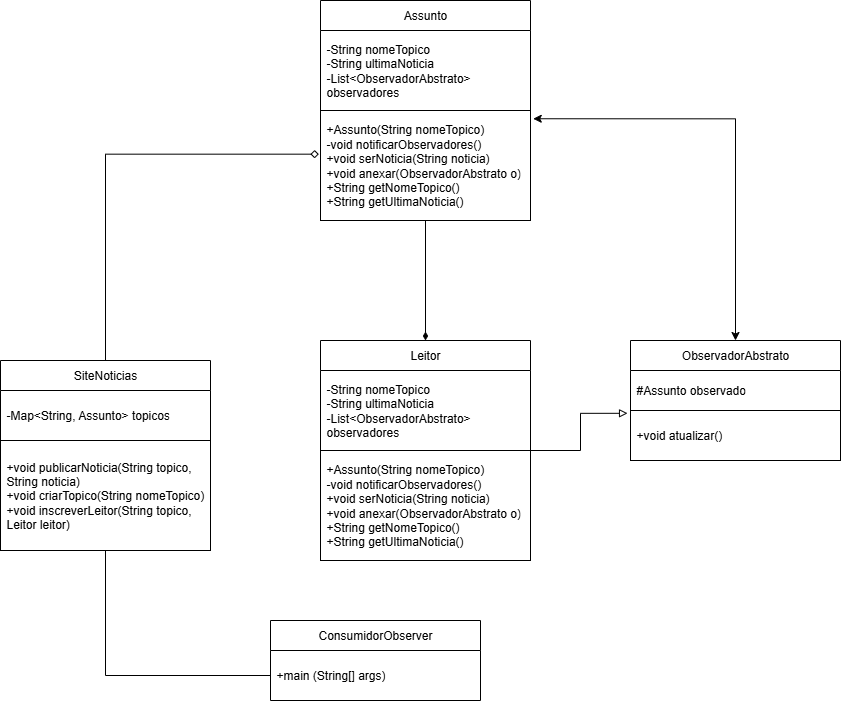

The diagram above was exported from draw.io. Its source (the exported page's mxGraphModel, read from the mxfile embedded in the PNG):
<mxGraphModel dx="2135" dy="878" grid="1" gridSize="10" guides="1" tooltips="1" connect="1" arrows="1" fold="1" page="1" pageScale="1" pageWidth="2336" pageHeight="1654" math="0" shadow="0">
  <root>
    <mxCell id="0" />
    <mxCell id="1" parent="0" />
    <mxCell id="0Yi2caz7zUwRBRPu4CnS-1" value="Assunto" style="swimlane;fontStyle=0;childLayout=stackLayout;horizontal=1;startSize=30;horizontalStack=0;resizeParent=1;resizeParentMax=0;resizeLast=0;collapsible=1;marginBottom=0;whiteSpace=wrap;html=1;" vertex="1" parent="1">
      <mxGeometry x="400" y="490" width="210" height="220" as="geometry" />
    </mxCell>
    <mxCell id="0Yi2caz7zUwRBRPu4CnS-2" value="-String nomeTopico&lt;div&gt;-String ultimaNoticia&lt;/div&gt;&lt;div&gt;-List&amp;lt;ObservadorAbstrato&amp;gt; observadores&lt;/div&gt;" style="text;strokeColor=none;fillColor=none;align=left;verticalAlign=middle;spacingLeft=4;spacingRight=4;overflow=hidden;points=[[0,0.5],[1,0.5]];portConstraint=eastwest;rotatable=0;whiteSpace=wrap;html=1;" vertex="1" parent="0Yi2caz7zUwRBRPu4CnS-1">
      <mxGeometry y="30" width="210" height="80" as="geometry" />
    </mxCell>
    <mxCell id="0Yi2caz7zUwRBRPu4CnS-4" value="+Assunto(String nomeTopico)&lt;div&gt;-void notificarObservadores()&lt;/div&gt;&lt;div&gt;+void serNoticia(String noticia)&lt;/div&gt;&lt;div&gt;+void anexar(ObservadorAbstrato o)&lt;/div&gt;&lt;div&gt;+String getNomeTopico()&lt;/div&gt;&lt;div&gt;+String getUltimaNoticia()&lt;/div&gt;" style="text;strokeColor=default;fillColor=none;align=left;verticalAlign=middle;spacingLeft=4;spacingRight=4;overflow=hidden;points=[[0,0.5],[1,0.5]];portConstraint=eastwest;rotatable=0;whiteSpace=wrap;html=1;" vertex="1" parent="0Yi2caz7zUwRBRPu4CnS-1">
      <mxGeometry y="110" width="210" height="110" as="geometry" />
    </mxCell>
    <mxCell id="0Yi2caz7zUwRBRPu4CnS-5" value="Leitor" style="swimlane;fontStyle=0;childLayout=stackLayout;horizontal=1;startSize=30;horizontalStack=0;resizeParent=1;resizeParentMax=0;resizeLast=0;collapsible=1;marginBottom=0;whiteSpace=wrap;html=1;" vertex="1" parent="1">
      <mxGeometry x="400" y="830" width="210" height="220" as="geometry" />
    </mxCell>
    <mxCell id="0Yi2caz7zUwRBRPu4CnS-6" value="-String nomeTopico&lt;div&gt;-String ultimaNoticia&lt;/div&gt;&lt;div&gt;-List&amp;lt;ObservadorAbstrato&amp;gt; observadores&lt;/div&gt;" style="text;strokeColor=none;fillColor=none;align=left;verticalAlign=middle;spacingLeft=4;spacingRight=4;overflow=hidden;points=[[0,0.5],[1,0.5]];portConstraint=eastwest;rotatable=0;whiteSpace=wrap;html=1;" vertex="1" parent="0Yi2caz7zUwRBRPu4CnS-5">
      <mxGeometry y="30" width="210" height="80" as="geometry" />
    </mxCell>
    <mxCell id="0Yi2caz7zUwRBRPu4CnS-7" value="+Assunto(String nomeTopico)&lt;div&gt;-void notificarObservadores()&lt;/div&gt;&lt;div&gt;+void serNoticia(String noticia)&lt;/div&gt;&lt;div&gt;+void anexar(ObservadorAbstrato o)&lt;/div&gt;&lt;div&gt;+String getNomeTopico()&lt;/div&gt;&lt;div&gt;+String getUltimaNoticia()&lt;/div&gt;" style="text;strokeColor=default;fillColor=none;align=left;verticalAlign=middle;spacingLeft=4;spacingRight=4;overflow=hidden;points=[[0,0.5],[1,0.5]];portConstraint=eastwest;rotatable=0;whiteSpace=wrap;html=1;" vertex="1" parent="0Yi2caz7zUwRBRPu4CnS-5">
      <mxGeometry y="110" width="210" height="110" as="geometry" />
    </mxCell>
    <mxCell id="0Yi2caz7zUwRBRPu4CnS-8" value="&lt;span style=&quot;background-color: transparent; color: light-dark(rgb(0, 0, 0), rgb(255, 255, 255));&quot;&gt;ObservadorAbstrato&lt;/span&gt;" style="swimlane;fontStyle=0;childLayout=stackLayout;horizontal=1;startSize=30;horizontalStack=0;resizeParent=1;resizeParentMax=0;resizeLast=0;collapsible=1;marginBottom=0;whiteSpace=wrap;html=1;" vertex="1" parent="1">
      <mxGeometry x="710" y="830" width="210" height="120" as="geometry" />
    </mxCell>
    <mxCell id="0Yi2caz7zUwRBRPu4CnS-9" value="#Assunto observado" style="text;strokeColor=none;fillColor=none;align=left;verticalAlign=middle;spacingLeft=4;spacingRight=4;overflow=hidden;points=[[0,0.5],[1,0.5]];portConstraint=eastwest;rotatable=0;whiteSpace=wrap;html=1;" vertex="1" parent="0Yi2caz7zUwRBRPu4CnS-8">
      <mxGeometry y="30" width="210" height="40" as="geometry" />
    </mxCell>
    <mxCell id="0Yi2caz7zUwRBRPu4CnS-10" value="+void atualizar()" style="text;strokeColor=default;fillColor=none;align=left;verticalAlign=middle;spacingLeft=4;spacingRight=4;overflow=hidden;points=[[0,0.5],[1,0.5]];portConstraint=eastwest;rotatable=0;whiteSpace=wrap;html=1;" vertex="1" parent="0Yi2caz7zUwRBRPu4CnS-8">
      <mxGeometry y="70" width="210" height="50" as="geometry" />
    </mxCell>
    <mxCell id="0Yi2caz7zUwRBRPu4CnS-11" style="edgeStyle=orthogonalEdgeStyle;rounded=0;orthogonalLoop=1;jettySize=auto;html=1;entryX=-0.014;entryY=0.056;entryDx=0;entryDy=0;entryPerimeter=0;endArrow=block;endFill=0;" edge="1" parent="1" source="0Yi2caz7zUwRBRPu4CnS-5" target="0Yi2caz7zUwRBRPu4CnS-10">
      <mxGeometry relative="1" as="geometry" />
    </mxCell>
    <mxCell id="0Yi2caz7zUwRBRPu4CnS-12" style="edgeStyle=orthogonalEdgeStyle;rounded=0;orthogonalLoop=1;jettySize=auto;html=1;entryX=1.013;entryY=0.075;entryDx=0;entryDy=0;entryPerimeter=0;startArrow=classic;startFill=1;" edge="1" parent="1" source="0Yi2caz7zUwRBRPu4CnS-8" target="0Yi2caz7zUwRBRPu4CnS-4">
      <mxGeometry relative="1" as="geometry" />
    </mxCell>
    <mxCell id="0Yi2caz7zUwRBRPu4CnS-21" style="edgeStyle=orthogonalEdgeStyle;rounded=0;orthogonalLoop=1;jettySize=auto;html=1;entryX=0;entryY=0.5;entryDx=0;entryDy=0;endArrow=none;endFill=0;" edge="1" parent="1" source="0Yi2caz7zUwRBRPu4CnS-13" target="0Yi2caz7zUwRBRPu4CnS-19">
      <mxGeometry relative="1" as="geometry" />
    </mxCell>
    <mxCell id="0Yi2caz7zUwRBRPu4CnS-13" value="SiteNoticias" style="swimlane;fontStyle=0;childLayout=stackLayout;horizontal=1;startSize=30;horizontalStack=0;resizeParent=1;resizeParentMax=0;resizeLast=0;collapsible=1;marginBottom=0;whiteSpace=wrap;html=1;" vertex="1" parent="1">
      <mxGeometry x="80" y="850" width="210" height="190" as="geometry" />
    </mxCell>
    <mxCell id="0Yi2caz7zUwRBRPu4CnS-14" value="-Map&amp;lt;String, Assunto&amp;gt; topicos" style="text;strokeColor=none;fillColor=none;align=left;verticalAlign=middle;spacingLeft=4;spacingRight=4;overflow=hidden;points=[[0,0.5],[1,0.5]];portConstraint=eastwest;rotatable=0;whiteSpace=wrap;html=1;" vertex="1" parent="0Yi2caz7zUwRBRPu4CnS-13">
      <mxGeometry y="30" width="210" height="50" as="geometry" />
    </mxCell>
    <mxCell id="0Yi2caz7zUwRBRPu4CnS-15" value="+void publicarNoticia(String topico, String noticia)&lt;div&gt;+void criarTopico(String nomeTopico)&lt;/div&gt;&lt;div&gt;+void inscreverLeitor(String topico, Leitor leitor)&lt;/div&gt;" style="text;strokeColor=default;fillColor=none;align=left;verticalAlign=middle;spacingLeft=4;spacingRight=4;overflow=hidden;points=[[0,0.5],[1,0.5]];portConstraint=eastwest;rotatable=0;whiteSpace=wrap;html=1;" vertex="1" parent="0Yi2caz7zUwRBRPu4CnS-13">
      <mxGeometry y="80" width="210" height="110" as="geometry" />
    </mxCell>
    <mxCell id="0Yi2caz7zUwRBRPu4CnS-16" style="edgeStyle=orthogonalEdgeStyle;rounded=0;orthogonalLoop=1;jettySize=auto;html=1;entryX=0.5;entryY=1.003;entryDx=0;entryDy=0;entryPerimeter=0;endArrow=none;endFill=0;startArrow=diamondThin;startFill=1;" edge="1" parent="1" source="0Yi2caz7zUwRBRPu4CnS-5" target="0Yi2caz7zUwRBRPu4CnS-4">
      <mxGeometry relative="1" as="geometry" />
    </mxCell>
    <mxCell id="0Yi2caz7zUwRBRPu4CnS-17" style="edgeStyle=orthogonalEdgeStyle;rounded=0;orthogonalLoop=1;jettySize=auto;html=1;entryX=-0.008;entryY=0.397;entryDx=0;entryDy=0;entryPerimeter=0;endArrow=diamond;endFill=0;" edge="1" parent="1" source="0Yi2caz7zUwRBRPu4CnS-13" target="0Yi2caz7zUwRBRPu4CnS-4">
      <mxGeometry relative="1" as="geometry" />
    </mxCell>
    <mxCell id="0Yi2caz7zUwRBRPu4CnS-18" value="ConsumidorObserver" style="swimlane;fontStyle=0;childLayout=stackLayout;horizontal=1;startSize=30;horizontalStack=0;resizeParent=1;resizeParentMax=0;resizeLast=0;collapsible=1;marginBottom=0;whiteSpace=wrap;html=1;" vertex="1" parent="1">
      <mxGeometry x="350" y="1110" width="210" height="80" as="geometry" />
    </mxCell>
    <mxCell id="0Yi2caz7zUwRBRPu4CnS-19" value="+main (String[] args)" style="text;strokeColor=none;fillColor=none;align=left;verticalAlign=middle;spacingLeft=4;spacingRight=4;overflow=hidden;points=[[0,0.5],[1,0.5]];portConstraint=eastwest;rotatable=0;whiteSpace=wrap;html=1;" vertex="1" parent="0Yi2caz7zUwRBRPu4CnS-18">
      <mxGeometry y="30" width="210" height="50" as="geometry" />
    </mxCell>
  </root>
</mxGraphModel>